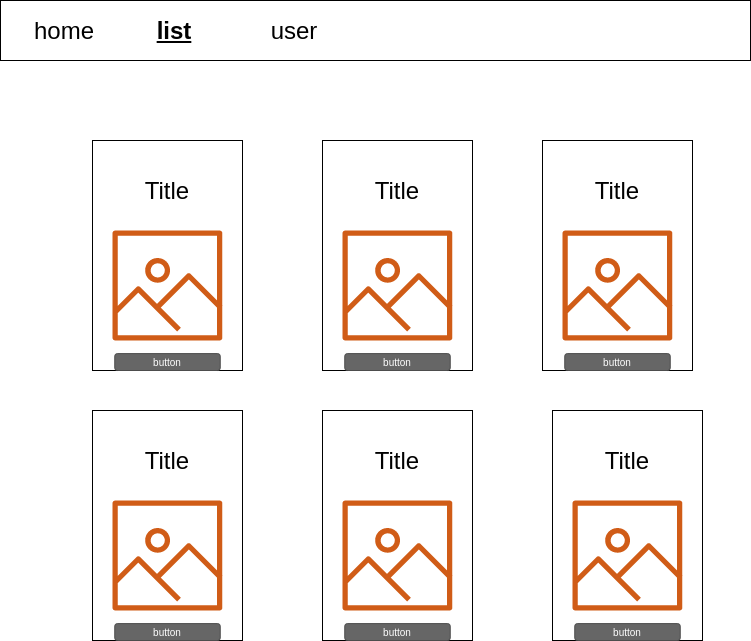

The diagram above was exported from draw.io. Its source (the exported page's mxGraphModel, read from the mxfile embedded in the PNG):
<mxGraphModel dx="1355" dy="620" grid="1" gridSize="10" guides="1" tooltips="1" connect="1" arrows="1" fold="1" page="1" pageScale="1" pageWidth="291" pageHeight="413" math="0" shadow="0">
  <root>
    <mxCell id="0" />
    <mxCell id="1" parent="0" />
    <mxCell id="WBXmz9krWrtzNBXLptq--2" value="" style="rounded=0;whiteSpace=wrap;html=1;" vertex="1" parent="1">
      <mxGeometry x="40" y="20" width="750" height="60" as="geometry" />
    </mxCell>
    <mxCell id="WBXmz9krWrtzNBXLptq--4" value="" style="rounded=0;whiteSpace=wrap;html=1;" vertex="1" parent="1">
      <mxGeometry x="132" y="160" width="150" height="230" as="geometry" />
    </mxCell>
    <mxCell id="WBXmz9krWrtzNBXLptq--5" value="" style="outlineConnect=0;fontColor=#232F3E;gradientColor=none;fillColor=#D05C17;strokeColor=none;dashed=0;verticalLabelPosition=bottom;verticalAlign=top;align=center;html=1;fontSize=12;fontStyle=0;aspect=fixed;pointerEvents=1;shape=mxgraph.aws4.container_registry_image;" vertex="1" parent="1">
      <mxGeometry x="152" y="250" width="110" height="110" as="geometry" />
    </mxCell>
    <mxCell id="WBXmz9krWrtzNBXLptq--6" value="&lt;font style=&quot;font-size: 24px&quot;&gt;Title&lt;/font&gt;" style="text;html=1;strokeColor=none;fillColor=none;align=center;verticalAlign=middle;whiteSpace=wrap;rounded=0;" vertex="1" parent="1">
      <mxGeometry x="147" y="190" width="120" height="40" as="geometry" />
    </mxCell>
    <mxCell id="WBXmz9krWrtzNBXLptq--7" value="button" style="rounded=1;html=1;shadow=0;dashed=0;whiteSpace=wrap;fontSize=10;fillColor=#666666;align=center;strokeColor=#4D4D4D;fontColor=#ffffff;" vertex="1" parent="1">
      <mxGeometry x="154.25" y="373.12" width="105.5" height="16.88" as="geometry" />
    </mxCell>
    <mxCell id="WBXmz9krWrtzNBXLptq--8" value="" style="rounded=0;whiteSpace=wrap;html=1;" vertex="1" parent="1">
      <mxGeometry x="362" y="160" width="150" height="230" as="geometry" />
    </mxCell>
    <mxCell id="WBXmz9krWrtzNBXLptq--9" value="" style="outlineConnect=0;fontColor=#232F3E;gradientColor=none;fillColor=#D05C17;strokeColor=none;dashed=0;verticalLabelPosition=bottom;verticalAlign=top;align=center;html=1;fontSize=12;fontStyle=0;aspect=fixed;pointerEvents=1;shape=mxgraph.aws4.container_registry_image;" vertex="1" parent="1">
      <mxGeometry x="382" y="250" width="110" height="110" as="geometry" />
    </mxCell>
    <mxCell id="WBXmz9krWrtzNBXLptq--10" value="&lt;font style=&quot;font-size: 24px&quot;&gt;Title&lt;/font&gt;" style="text;html=1;strokeColor=none;fillColor=none;align=center;verticalAlign=middle;whiteSpace=wrap;rounded=0;" vertex="1" parent="1">
      <mxGeometry x="377" y="190" width="120" height="40" as="geometry" />
    </mxCell>
    <mxCell id="WBXmz9krWrtzNBXLptq--11" value="button" style="rounded=1;html=1;shadow=0;dashed=0;whiteSpace=wrap;fontSize=10;fillColor=#666666;align=center;strokeColor=#4D4D4D;fontColor=#ffffff;" vertex="1" parent="1">
      <mxGeometry x="384.25" y="373.12" width="105.5" height="16.88" as="geometry" />
    </mxCell>
    <mxCell id="WBXmz9krWrtzNBXLptq--12" value="" style="rounded=0;whiteSpace=wrap;html=1;" vertex="1" parent="1">
      <mxGeometry x="582" y="160" width="150" height="230" as="geometry" />
    </mxCell>
    <mxCell id="WBXmz9krWrtzNBXLptq--13" value="" style="outlineConnect=0;fontColor=#232F3E;gradientColor=none;fillColor=#D05C17;strokeColor=none;dashed=0;verticalLabelPosition=bottom;verticalAlign=top;align=center;html=1;fontSize=12;fontStyle=0;aspect=fixed;pointerEvents=1;shape=mxgraph.aws4.container_registry_image;" vertex="1" parent="1">
      <mxGeometry x="602" y="250" width="110" height="110" as="geometry" />
    </mxCell>
    <mxCell id="WBXmz9krWrtzNBXLptq--14" value="&lt;font style=&quot;font-size: 24px&quot;&gt;Title&lt;/font&gt;" style="text;html=1;strokeColor=none;fillColor=none;align=center;verticalAlign=middle;whiteSpace=wrap;rounded=0;" vertex="1" parent="1">
      <mxGeometry x="597" y="190" width="120" height="40" as="geometry" />
    </mxCell>
    <mxCell id="WBXmz9krWrtzNBXLptq--15" value="button" style="rounded=1;html=1;shadow=0;dashed=0;whiteSpace=wrap;fontSize=10;fillColor=#666666;align=center;strokeColor=#4D4D4D;fontColor=#ffffff;" vertex="1" parent="1">
      <mxGeometry x="604.25" y="373.12" width="105.5" height="16.88" as="geometry" />
    </mxCell>
    <mxCell id="WBXmz9krWrtzNBXLptq--20" value="" style="rounded=0;whiteSpace=wrap;html=1;" vertex="1" parent="1">
      <mxGeometry x="132" y="430" width="150" height="230" as="geometry" />
    </mxCell>
    <mxCell id="WBXmz9krWrtzNBXLptq--21" value="" style="outlineConnect=0;fontColor=#232F3E;gradientColor=none;fillColor=#D05C17;strokeColor=none;dashed=0;verticalLabelPosition=bottom;verticalAlign=top;align=center;html=1;fontSize=12;fontStyle=0;aspect=fixed;pointerEvents=1;shape=mxgraph.aws4.container_registry_image;" vertex="1" parent="1">
      <mxGeometry x="152" y="520" width="110" height="110" as="geometry" />
    </mxCell>
    <mxCell id="WBXmz9krWrtzNBXLptq--22" value="&lt;font style=&quot;font-size: 24px&quot;&gt;Title&lt;/font&gt;" style="text;html=1;strokeColor=none;fillColor=none;align=center;verticalAlign=middle;whiteSpace=wrap;rounded=0;" vertex="1" parent="1">
      <mxGeometry x="147" y="460" width="120" height="40" as="geometry" />
    </mxCell>
    <mxCell id="WBXmz9krWrtzNBXLptq--23" value="button" style="rounded=1;html=1;shadow=0;dashed=0;whiteSpace=wrap;fontSize=10;fillColor=#666666;align=center;strokeColor=#4D4D4D;fontColor=#ffffff;" vertex="1" parent="1">
      <mxGeometry x="154.25" y="643.12" width="105.5" height="16.88" as="geometry" />
    </mxCell>
    <mxCell id="WBXmz9krWrtzNBXLptq--24" value="" style="rounded=0;whiteSpace=wrap;html=1;" vertex="1" parent="1">
      <mxGeometry x="362" y="430" width="150" height="230" as="geometry" />
    </mxCell>
    <mxCell id="WBXmz9krWrtzNBXLptq--25" value="" style="outlineConnect=0;fontColor=#232F3E;gradientColor=none;fillColor=#D05C17;strokeColor=none;dashed=0;verticalLabelPosition=bottom;verticalAlign=top;align=center;html=1;fontSize=12;fontStyle=0;aspect=fixed;pointerEvents=1;shape=mxgraph.aws4.container_registry_image;" vertex="1" parent="1">
      <mxGeometry x="382" y="520" width="110" height="110" as="geometry" />
    </mxCell>
    <mxCell id="WBXmz9krWrtzNBXLptq--26" value="&lt;font style=&quot;font-size: 24px&quot;&gt;Title&lt;/font&gt;" style="text;html=1;strokeColor=none;fillColor=none;align=center;verticalAlign=middle;whiteSpace=wrap;rounded=0;" vertex="1" parent="1">
      <mxGeometry x="377" y="460" width="120" height="40" as="geometry" />
    </mxCell>
    <mxCell id="WBXmz9krWrtzNBXLptq--27" value="button" style="rounded=1;html=1;shadow=0;dashed=0;whiteSpace=wrap;fontSize=10;fillColor=#666666;align=center;strokeColor=#4D4D4D;fontColor=#ffffff;" vertex="1" parent="1">
      <mxGeometry x="384.25" y="643.12" width="105.5" height="16.88" as="geometry" />
    </mxCell>
    <mxCell id="WBXmz9krWrtzNBXLptq--28" value="" style="rounded=0;whiteSpace=wrap;html=1;" vertex="1" parent="1">
      <mxGeometry x="592" y="430" width="150" height="230" as="geometry" />
    </mxCell>
    <mxCell id="WBXmz9krWrtzNBXLptq--29" value="" style="outlineConnect=0;fontColor=#232F3E;gradientColor=none;fillColor=#D05C17;strokeColor=none;dashed=0;verticalLabelPosition=bottom;verticalAlign=top;align=center;html=1;fontSize=12;fontStyle=0;aspect=fixed;pointerEvents=1;shape=mxgraph.aws4.container_registry_image;" vertex="1" parent="1">
      <mxGeometry x="612" y="520" width="110" height="110" as="geometry" />
    </mxCell>
    <mxCell id="WBXmz9krWrtzNBXLptq--30" value="&lt;font style=&quot;font-size: 24px&quot;&gt;Title&lt;/font&gt;" style="text;html=1;strokeColor=none;fillColor=none;align=center;verticalAlign=middle;whiteSpace=wrap;rounded=0;" vertex="1" parent="1">
      <mxGeometry x="607" y="460" width="120" height="40" as="geometry" />
    </mxCell>
    <mxCell id="WBXmz9krWrtzNBXLptq--31" value="button" style="rounded=1;html=1;shadow=0;dashed=0;whiteSpace=wrap;fontSize=10;fillColor=#666666;align=center;strokeColor=#4D4D4D;fontColor=#ffffff;" vertex="1" parent="1">
      <mxGeometry x="614.25" y="643.12" width="105.5" height="16.88" as="geometry" />
    </mxCell>
    <mxCell id="WBXmz9krWrtzNBXLptq--32" value="&lt;span style=&quot;font-size: 24px&quot;&gt;home&lt;/span&gt;&lt;span style=&quot;color: rgba(0 , 0 , 0 , 0) ; font-family: monospace ; font-size: 0px ; white-space: nowrap&quot;&gt;%3CmxGraphModel%3E%3Croot%3E%3CmxCell%20id%3D%220%22%2F%3E%3CmxCell%20id%3D%221%22%20parent%3D%220%22%2F%3E%3CmxCell%20id%3D%222%22%20value%3D%22%26lt%3Bspan%20style%3D%26quot%3Bfont-size%3A%2024px%26quot%3B%26gt%3BText%26lt%3B%2Fspan%26gt%3B%22%20style%3D%22text%3Bhtml%3D1%3BstrokeColor%3Dnone%3BfillColor%3Dnone%3Balign%3Dcenter%3BverticalAlign%3Dmiddle%3BwhiteSpace%3Dwrap%3Brounded%3D0%3B%22%20vertex%3D%221%22%20parent%3D%221%22%3E%3CmxGeometry%20x%3D%2250%22%20y%3D%2240%22%20width%3D%22107.75%22%20height%3D%2220%22%20as%3D%22geometry%22%2F%3E%3C%2FmxCell%3E%3C%2Froot%3E%3C%2FmxGraphModel%3E&lt;/span&gt;" style="text;html=1;strokeColor=none;fillColor=none;align=center;verticalAlign=middle;whiteSpace=wrap;rounded=0;" vertex="1" parent="1">
      <mxGeometry x="50" y="40" width="107.75" height="20" as="geometry" />
    </mxCell>
    <mxCell id="WBXmz9krWrtzNBXLptq--33" value="&lt;span style=&quot;font-size: 24px&quot;&gt;&lt;b&gt;&lt;u&gt;list&lt;/u&gt;&lt;/b&gt;&lt;/span&gt;" style="text;html=1;strokeColor=none;fillColor=none;align=center;verticalAlign=middle;whiteSpace=wrap;rounded=0;" vertex="1" parent="1">
      <mxGeometry x="160" y="40" width="107.75" height="20" as="geometry" />
    </mxCell>
    <mxCell id="WBXmz9krWrtzNBXLptq--34" value="&lt;span style=&quot;font-size: 24px&quot;&gt;user&lt;/span&gt;" style="text;html=1;strokeColor=none;fillColor=none;align=center;verticalAlign=middle;whiteSpace=wrap;rounded=0;" vertex="1" parent="1">
      <mxGeometry x="280" y="40" width="107.75" height="20" as="geometry" />
    </mxCell>
  </root>
</mxGraphModel>